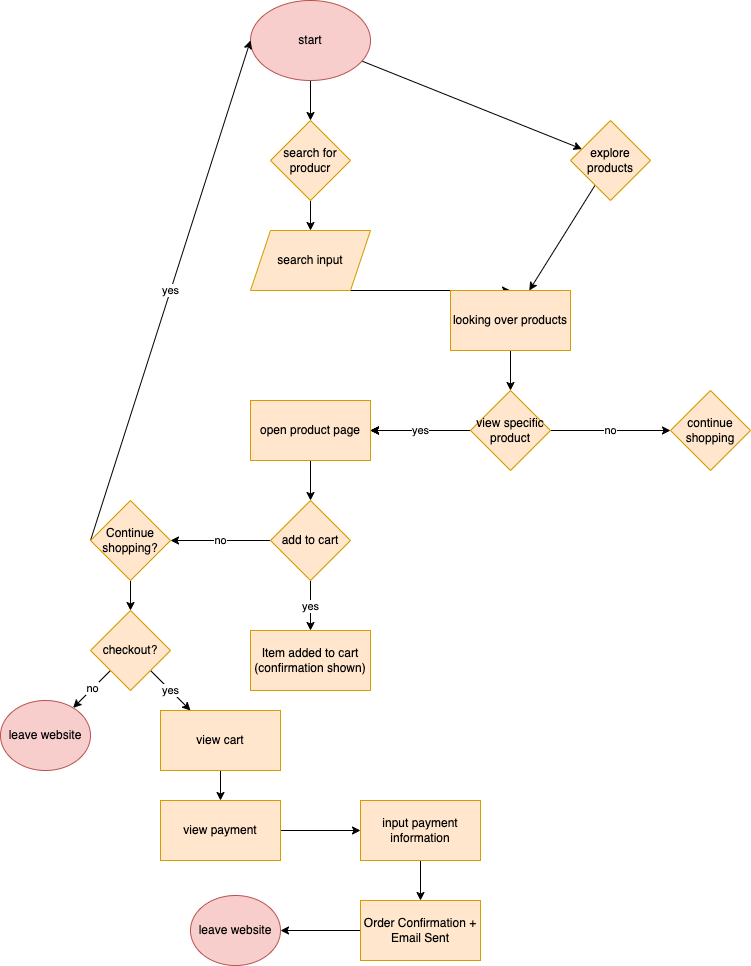

The diagram above was exported from draw.io. Its source (the exported page's mxGraphModel, read from the mxfile embedded in the PNG):
<mxGraphModel dx="1472" dy="1294" grid="1" gridSize="10" guides="1" tooltips="1" connect="1" arrows="1" fold="1" page="1" pageScale="1" pageWidth="850" pageHeight="1100" math="0" shadow="0">
  <root>
    <mxCell id="0" />
    <mxCell id="1" parent="0" />
    <mxCell id="21" value="" style="edgeStyle=none;html=1;" edge="1" parent="1" source="19" target="20">
      <mxGeometry relative="1" as="geometry" />
    </mxCell>
    <mxCell id="23" value="" style="edgeStyle=none;html=1;" edge="1" parent="1" source="19" target="22">
      <mxGeometry relative="1" as="geometry" />
    </mxCell>
    <mxCell id="19" value="start" style="ellipse;whiteSpace=wrap;html=1;fillColor=#f8cecc;strokeColor=#b85450;" vertex="1" parent="1">
      <mxGeometry x="310" y="40" width="120" height="80" as="geometry" />
    </mxCell>
    <mxCell id="25" value="" style="edgeStyle=none;html=1;" edge="1" parent="1" source="20" target="24">
      <mxGeometry relative="1" as="geometry" />
    </mxCell>
    <mxCell id="20" value="search for producr" style="rhombus;whiteSpace=wrap;html=1;fillColor=#ffe6cc;strokeColor=#d79b00;" vertex="1" parent="1">
      <mxGeometry x="330" y="160" width="80" height="80" as="geometry" />
    </mxCell>
    <mxCell id="27" value="" style="edgeStyle=none;html=1;" edge="1" parent="1" source="22" target="26">
      <mxGeometry relative="1" as="geometry" />
    </mxCell>
    <mxCell id="22" value="explore products" style="rhombus;whiteSpace=wrap;html=1;fillColor=#ffe6cc;strokeColor=#d79b00;" vertex="1" parent="1">
      <mxGeometry x="630" y="160" width="80" height="80" as="geometry" />
    </mxCell>
    <mxCell id="28" style="edgeStyle=none;html=1;exitX=0.75;exitY=1;exitDx=0;exitDy=0;entryX=0.5;entryY=0;entryDx=0;entryDy=0;" edge="1" parent="1" source="24" target="26">
      <mxGeometry relative="1" as="geometry" />
    </mxCell>
    <mxCell id="24" value="search input" style="shape=parallelogram;perimeter=parallelogramPerimeter;whiteSpace=wrap;html=1;fixedSize=1;fillColor=#ffe6cc;strokeColor=#d79b00;" vertex="1" parent="1">
      <mxGeometry x="310" y="270" width="120" height="60" as="geometry" />
    </mxCell>
    <mxCell id="32" value="" style="edgeStyle=none;html=1;" edge="1" parent="1" source="26" target="31">
      <mxGeometry relative="1" as="geometry" />
    </mxCell>
    <mxCell id="26" value="looking over products" style="whiteSpace=wrap;html=1;fillColor=#ffe6cc;strokeColor=#d79b00;" vertex="1" parent="1">
      <mxGeometry x="510" y="330" width="120" height="60" as="geometry" />
    </mxCell>
    <mxCell id="34" value="" style="edgeStyle=none;html=1;" edge="1" parent="1" source="31" target="33">
      <mxGeometry relative="1" as="geometry" />
    </mxCell>
    <mxCell id="35" value="" style="edgeStyle=none;html=1;" edge="1" parent="1" source="31" target="33">
      <mxGeometry relative="1" as="geometry" />
    </mxCell>
    <mxCell id="36" value="" style="edgeStyle=none;html=1;" edge="1" parent="1" source="31" target="33">
      <mxGeometry relative="1" as="geometry" />
    </mxCell>
    <mxCell id="37" value="yes" style="edgeStyle=none;html=1;" edge="1" parent="1" source="31" target="33">
      <mxGeometry relative="1" as="geometry" />
    </mxCell>
    <mxCell id="39" value="no" style="edgeStyle=none;html=1;" edge="1" parent="1" source="31" target="38">
      <mxGeometry relative="1" as="geometry" />
    </mxCell>
    <mxCell id="31" value="view specific product" style="rhombus;whiteSpace=wrap;html=1;fillColor=#ffe6cc;strokeColor=#d79b00;" vertex="1" parent="1">
      <mxGeometry x="530" y="430" width="80" height="80" as="geometry" />
    </mxCell>
    <mxCell id="41" value="" style="edgeStyle=none;html=1;" edge="1" parent="1" source="33" target="40">
      <mxGeometry relative="1" as="geometry" />
    </mxCell>
    <mxCell id="33" value="open product page" style="whiteSpace=wrap;html=1;fillColor=#ffe6cc;strokeColor=#d79b00;" vertex="1" parent="1">
      <mxGeometry x="310" y="440" width="120" height="60" as="geometry" />
    </mxCell>
    <mxCell id="38" value="continue shopping" style="rhombus;whiteSpace=wrap;html=1;fillColor=#ffe6cc;strokeColor=#d79b00;" vertex="1" parent="1">
      <mxGeometry x="730" y="430" width="80" height="80" as="geometry" />
    </mxCell>
    <mxCell id="43" value="yes" style="edgeStyle=none;html=1;" edge="1" parent="1" source="40" target="42">
      <mxGeometry relative="1" as="geometry" />
    </mxCell>
    <mxCell id="45" value="no" style="edgeStyle=none;html=1;" edge="1" parent="1" source="40" target="44">
      <mxGeometry relative="1" as="geometry" />
    </mxCell>
    <mxCell id="40" value="add to cart" style="rhombus;whiteSpace=wrap;html=1;fillColor=#ffe6cc;strokeColor=#d79b00;" vertex="1" parent="1">
      <mxGeometry x="330" y="540" width="80" height="80" as="geometry" />
    </mxCell>
    <mxCell id="42" value="&lt;meta charset=&quot;utf-8&quot;&gt;Item added to cart (confirmation shown)" style="whiteSpace=wrap;html=1;fillColor=#ffe6cc;strokeColor=#d79b00;" vertex="1" parent="1">
      <mxGeometry x="310" y="670" width="120" height="60" as="geometry" />
    </mxCell>
    <mxCell id="47" value="yes" style="edgeStyle=none;html=1;exitX=0;exitY=0.5;exitDx=0;exitDy=0;entryX=0;entryY=0.5;entryDx=0;entryDy=0;" edge="1" parent="1" source="44" target="19">
      <mxGeometry relative="1" as="geometry" />
    </mxCell>
    <mxCell id="49" value="" style="edgeStyle=none;html=1;" edge="1" parent="1" source="44" target="48">
      <mxGeometry relative="1" as="geometry" />
    </mxCell>
    <mxCell id="44" value="&lt;meta charset=&quot;utf-8&quot;&gt;Continue shopping?" style="rhombus;whiteSpace=wrap;html=1;fillColor=#ffe6cc;strokeColor=#d79b00;" vertex="1" parent="1">
      <mxGeometry x="150" y="540" width="80" height="80" as="geometry" />
    </mxCell>
    <mxCell id="51" value="no" style="edgeStyle=none;html=1;exitX=0;exitY=1;exitDx=0;exitDy=0;" edge="1" parent="1" source="48" target="50">
      <mxGeometry relative="1" as="geometry" />
    </mxCell>
    <mxCell id="53" value="yes" style="edgeStyle=none;html=1;" edge="1" parent="1" source="48" target="52">
      <mxGeometry relative="1" as="geometry" />
    </mxCell>
    <mxCell id="48" value="checkout?" style="rhombus;whiteSpace=wrap;html=1;fillColor=#ffe6cc;strokeColor=#d79b00;" vertex="1" parent="1">
      <mxGeometry x="150" y="650" width="80" height="80" as="geometry" />
    </mxCell>
    <mxCell id="50" value="leave website" style="ellipse;whiteSpace=wrap;html=1;fillColor=#f8cecc;strokeColor=#b85450;" vertex="1" parent="1">
      <mxGeometry x="60" y="740" width="90" height="70" as="geometry" />
    </mxCell>
    <mxCell id="55" value="" style="edgeStyle=none;html=1;" edge="1" parent="1" source="52" target="54">
      <mxGeometry relative="1" as="geometry" />
    </mxCell>
    <mxCell id="52" value="view cart" style="whiteSpace=wrap;html=1;fillColor=#ffe6cc;strokeColor=#d79b00;" vertex="1" parent="1">
      <mxGeometry x="220" y="750" width="120" height="60" as="geometry" />
    </mxCell>
    <mxCell id="57" value="" style="edgeStyle=none;html=1;" edge="1" parent="1" source="54" target="56">
      <mxGeometry relative="1" as="geometry" />
    </mxCell>
    <mxCell id="54" value="view payment" style="whiteSpace=wrap;html=1;fillColor=#ffe6cc;strokeColor=#d79b00;" vertex="1" parent="1">
      <mxGeometry x="220" y="840" width="120" height="60" as="geometry" />
    </mxCell>
    <mxCell id="59" value="" style="edgeStyle=none;html=1;" edge="1" parent="1" source="56" target="58">
      <mxGeometry relative="1" as="geometry" />
    </mxCell>
    <mxCell id="56" value="input payment information" style="whiteSpace=wrap;html=1;fillColor=#ffe6cc;strokeColor=#d79b00;" vertex="1" parent="1">
      <mxGeometry x="420" y="840" width="120" height="60" as="geometry" />
    </mxCell>
    <mxCell id="62" style="edgeStyle=none;html=1;exitX=0;exitY=0.5;exitDx=0;exitDy=0;entryX=1;entryY=0.5;entryDx=0;entryDy=0;" edge="1" parent="1" source="58" target="61">
      <mxGeometry relative="1" as="geometry" />
    </mxCell>
    <mxCell id="58" value="&lt;meta charset=&quot;utf-8&quot;&gt;Order Confirmation + Email Sent" style="whiteSpace=wrap;html=1;fillColor=#ffe6cc;strokeColor=#d79b00;" vertex="1" parent="1">
      <mxGeometry x="420" y="940" width="120" height="60" as="geometry" />
    </mxCell>
    <mxCell id="61" value="leave website" style="ellipse;whiteSpace=wrap;html=1;fillColor=#f8cecc;strokeColor=#b85450;" vertex="1" parent="1">
      <mxGeometry x="250" y="935" width="90" height="70" as="geometry" />
    </mxCell>
  </root>
</mxGraphModel>